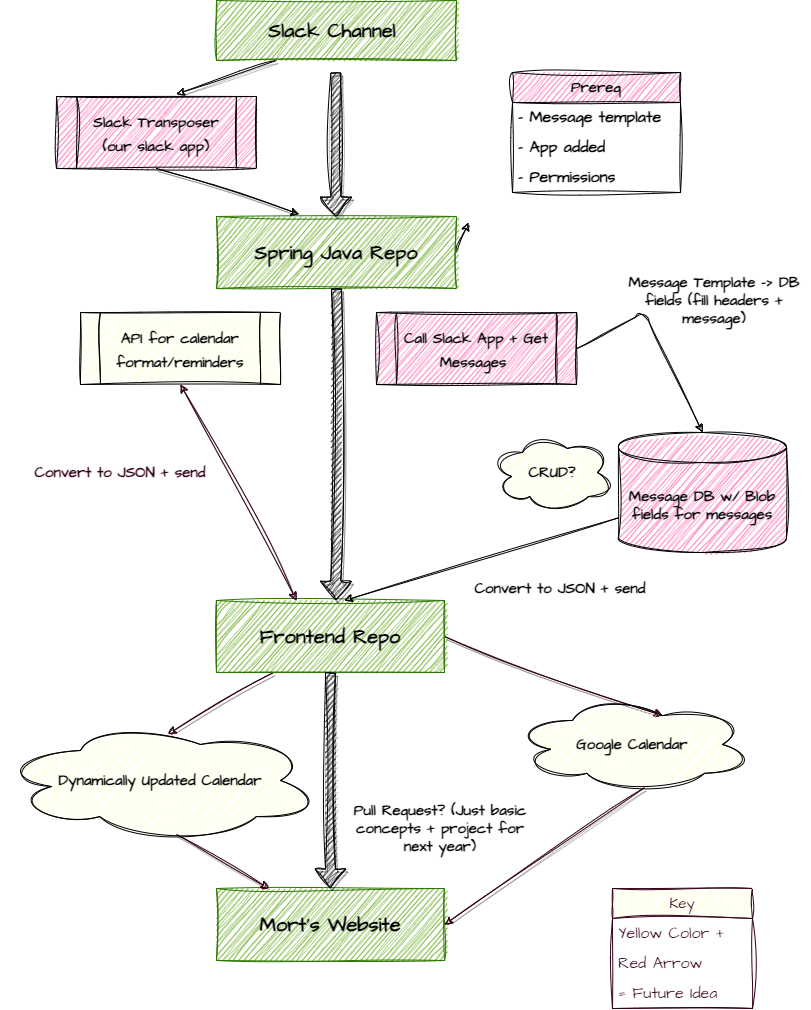

The diagram above was exported from draw.io. Its source (the exported page's mxGraphModel, read from the mxfile embedded in the PNG):
<mxGraphModel dx="2589" dy="1031" grid="1" gridSize="24" guides="1" tooltips="1" connect="1" arrows="1" fold="1" page="1" pageScale="1" pageWidth="850" pageHeight="1100" background="#ffffff" math="0" shadow="0">
  <root>
    <mxCell id="0" />
    <mxCell id="1" parent="0" />
    <mxCell id="38" style="edgeStyle=none;sketch=1;hachureGap=4;jiggle=2;curveFitting=1;jumpSize=8;html=1;exitX=0.25;exitY=1;exitDx=0;exitDy=0;entryX=0.6;entryY=-0.034;entryDx=0;entryDy=0;entryPerimeter=0;shadow=1;strokeColor=#000000;fontFamily=Architects Daughter;fontSource=https%3A%2F%2Ffonts.googleapis.com%2Fcss%3Ffamily%3DArchitects%2BDaughter;fontSize=15;fontColor=none;fillColor=#000000;" edge="1" parent="1" source="2" target="10">
      <mxGeometry relative="1" as="geometry" />
    </mxCell>
    <mxCell id="2" value="&lt;font color=&quot;#000000&quot;&gt;&lt;b&gt;Slack Channel&amp;nbsp;&lt;/b&gt;&lt;/font&gt;" style="rounded=0;whiteSpace=wrap;html=1;sketch=1;hachureGap=4;jiggle=2;curveFitting=1;fontFamily=Architects Daughter;fontSource=https%3A%2F%2Ffonts.googleapis.com%2Fcss%3Ffamily%3DArchitects%2BDaughter;fontSize=20;fillColor=#60a917;fontColor=#ffffff;strokeColor=#2D7600;" vertex="1" parent="1">
      <mxGeometry x="256" y="24" width="240" height="60" as="geometry" />
    </mxCell>
    <mxCell id="5" style="edgeStyle=none;sketch=1;hachureGap=4;jiggle=2;curveFitting=1;html=1;exitX=1;exitY=0.5;exitDx=0;exitDy=0;fontFamily=Architects Daughter;fontSource=https%3A%2F%2Ffonts.googleapis.com%2Fcss%3Ffamily%3DArchitects%2BDaughter;fontSize=16;fontColor=#000000;" edge="1" parent="1" source="3">
      <mxGeometry relative="1" as="geometry">
        <mxPoint x="508" y="246" as="targetPoint" />
      </mxGeometry>
    </mxCell>
    <mxCell id="3" value="&lt;font color=&quot;#000000&quot;&gt;&lt;b&gt;Spring Java Repo&lt;/b&gt;&lt;/font&gt;" style="rounded=0;whiteSpace=wrap;html=1;sketch=1;hachureGap=4;jiggle=2;curveFitting=1;fontFamily=Architects Daughter;fontSource=https%3A%2F%2Ffonts.googleapis.com%2Fcss%3Ffamily%3DArchitects%2BDaughter;fontSize=20;fillColor=#60a917;fontColor=#ffffff;strokeColor=#2D7600;" vertex="1" parent="1">
      <mxGeometry x="256" y="240" width="240" height="72" as="geometry" />
    </mxCell>
    <mxCell id="43" style="edgeStyle=none;sketch=1;hachureGap=4;jiggle=2;curveFitting=1;jumpSize=8;html=1;exitX=0.25;exitY=1;exitDx=0;exitDy=0;entryX=0.523;entryY=0.113;entryDx=0;entryDy=0;entryPerimeter=0;shadow=1;strokeColor=#33001A;fontFamily=Architects Daughter;fontSource=https%3A%2F%2Ffonts.googleapis.com%2Fcss%3Ffamily%3DArchitects%2BDaughter;fontSize=15;fontColor=none;fillColor=#000000;" edge="1" parent="1" source="4" target="42">
      <mxGeometry relative="1" as="geometry" />
    </mxCell>
    <mxCell id="45" style="edgeStyle=none;sketch=1;hachureGap=4;jiggle=2;curveFitting=1;jumpSize=8;html=1;exitX=1;exitY=0.5;exitDx=0;exitDy=0;entryX=0.625;entryY=0.2;entryDx=0;entryDy=0;entryPerimeter=0;shadow=1;strokeColor=#33001A;fontFamily=Architects Daughter;fontSource=https%3A%2F%2Ffonts.googleapis.com%2Fcss%3Ffamily%3DArchitects%2BDaughter;fontSize=15;fontColor=none;fillColor=#000000;" edge="1" parent="1" source="4" target="41">
      <mxGeometry relative="1" as="geometry" />
    </mxCell>
    <mxCell id="4" value="&lt;font color=&quot;#000000&quot;&gt;Frontend Repo&lt;/font&gt;" style="rounded=0;whiteSpace=wrap;html=1;sketch=1;hachureGap=4;jiggle=2;curveFitting=1;fontFamily=Architects Daughter;fontSource=https%3A%2F%2Ffonts.googleapis.com%2Fcss%3Ffamily%3DArchitects%2BDaughter;fontSize=20;fillColor=#60a917;fontColor=#ffffff;strokeColor=#2D7600;fontStyle=1" vertex="1" parent="1">
      <mxGeometry x="256" y="624" width="228" height="72" as="geometry" />
    </mxCell>
    <mxCell id="6" value="&lt;font color=&quot;#000000&quot;&gt;&lt;b&gt;Mort's Website&lt;/b&gt;&lt;/font&gt;" style="rounded=0;whiteSpace=wrap;html=1;sketch=1;hachureGap=4;jiggle=2;curveFitting=1;fontFamily=Architects Daughter;fontSource=https%3A%2F%2Ffonts.googleapis.com%2Fcss%3Ffamily%3DArchitects%2BDaughter;fontSize=20;fillColor=#60a917;fontColor=#ffffff;strokeColor=#2D7600;" vertex="1" parent="1">
      <mxGeometry x="256" y="912" width="228" height="72" as="geometry" />
    </mxCell>
    <mxCell id="39" style="edgeStyle=none;sketch=1;hachureGap=4;jiggle=2;curveFitting=1;jumpSize=8;html=1;exitX=0.5;exitY=1;exitDx=0;exitDy=0;entryX=0.345;entryY=-0.034;entryDx=0;entryDy=0;entryPerimeter=0;shadow=1;strokeColor=#000000;fontFamily=Architects Daughter;fontSource=https%3A%2F%2Ffonts.googleapis.com%2Fcss%3Ffamily%3DArchitects%2BDaughter;fontSize=15;fontColor=none;fillColor=#000000;" edge="1" parent="1" source="10" target="3">
      <mxGeometry relative="1" as="geometry" />
    </mxCell>
    <mxCell id="10" value="&lt;font style=&quot;font-size: 15px;&quot;&gt;&lt;b&gt;Slack Transposer (our slack app)&lt;/b&gt;&lt;/font&gt;" style="shape=process;whiteSpace=wrap;html=1;backgroundOutline=1;labelBackgroundColor=none;labelBorderColor=none;sketch=1;hachureGap=4;jiggle=2;curveFitting=1;fontFamily=Architects Daughter;fontSource=https%3A%2F%2Ffonts.googleapis.com%2Fcss%3Ffamily%3DArchitects%2BDaughter;fontSize=20;fontColor=none;fillColor=#FF66B3;strokeColor=#000000;" vertex="1" parent="1">
      <mxGeometry x="96" y="120" width="200" height="72" as="geometry" />
    </mxCell>
    <mxCell id="15" style="edgeStyle=none;sketch=1;hachureGap=4;jiggle=2;curveFitting=1;html=1;exitX=1;exitY=0;exitDx=0;exitDy=0;fontFamily=Architects Daughter;fontSource=https%3A%2F%2Ffonts.googleapis.com%2Fcss%3Ffamily%3DArchitects%2BDaughter;fontSize=15;fontColor=none;" edge="1" parent="1" source="11">
      <mxGeometry relative="1" as="geometry">
        <mxPoint x="720" y="96" as="targetPoint" />
      </mxGeometry>
    </mxCell>
    <mxCell id="11" value="Prereq" style="swimlane;fontStyle=1;childLayout=stackLayout;horizontal=1;startSize=30;horizontalStack=0;resizeParent=1;resizeParentMax=0;resizeLast=0;collapsible=1;marginBottom=0;whiteSpace=wrap;html=1;labelBackgroundColor=none;labelBorderColor=none;sketch=1;hachureGap=4;jiggle=2;curveFitting=1;strokeColor=#000000;fontFamily=Architects Daughter;fontSource=https%3A%2F%2Ffonts.googleapis.com%2Fcss%3Ffamily%3DArchitects%2BDaughter;fontSize=15;fontColor=none;fillColor=#FF66B3;" vertex="1" parent="1">
      <mxGeometry x="552" y="96" width="168" height="120" as="geometry" />
    </mxCell>
    <mxCell id="12" value="- Message template" style="text;strokeColor=none;fillColor=none;align=left;verticalAlign=middle;spacingLeft=4;spacingRight=4;overflow=hidden;points=[[0,0.5],[1,0.5]];portConstraint=eastwest;rotatable=0;whiteSpace=wrap;html=1;fontSize=16;labelBackgroundColor=none;labelBorderColor=none;sketch=1;hachureGap=4;jiggle=2;curveFitting=1;fontFamily=Architects Daughter;fontSource=https%3A%2F%2Ffonts.googleapis.com%2Fcss%3Ffamily%3DArchitects%2BDaughter;fontColor=none;fontStyle=1" vertex="1" parent="11">
      <mxGeometry y="30" width="168" height="30" as="geometry" />
    </mxCell>
    <mxCell id="13" value="- App added" style="text;strokeColor=none;fillColor=none;align=left;verticalAlign=middle;spacingLeft=4;spacingRight=4;overflow=hidden;points=[[0,0.5],[1,0.5]];portConstraint=eastwest;rotatable=0;whiteSpace=wrap;html=1;fontSize=16;labelBackgroundColor=none;labelBorderColor=none;sketch=1;hachureGap=4;jiggle=2;curveFitting=1;fontFamily=Architects Daughter;fontSource=https%3A%2F%2Ffonts.googleapis.com%2Fcss%3Ffamily%3DArchitects%2BDaughter;fontColor=none;fontStyle=1" vertex="1" parent="11">
      <mxGeometry y="60" width="168" height="30" as="geometry" />
    </mxCell>
    <mxCell id="14" value="- Permissions" style="text;strokeColor=none;fillColor=none;align=left;verticalAlign=middle;spacingLeft=4;spacingRight=4;overflow=hidden;points=[[0,0.5],[1,0.5]];portConstraint=eastwest;rotatable=0;whiteSpace=wrap;html=1;fontSize=16;labelBackgroundColor=none;labelBorderColor=none;sketch=1;hachureGap=4;jiggle=2;curveFitting=1;fontFamily=Architects Daughter;fontSource=https%3A%2F%2Ffonts.googleapis.com%2Fcss%3Ffamily%3DArchitects%2BDaughter;fontColor=none;fontStyle=1" vertex="1" parent="11">
      <mxGeometry y="90" width="168" height="30" as="geometry" />
    </mxCell>
    <mxCell id="16" value="&lt;span style=&quot;font-size: 15px;&quot;&gt;&lt;b&gt;Call Slack App + Get Messages&amp;nbsp;&lt;/b&gt;&lt;/span&gt;" style="shape=process;whiteSpace=wrap;html=1;backgroundOutline=1;labelBackgroundColor=none;labelBorderColor=none;sketch=1;hachureGap=4;jiggle=2;curveFitting=1;fontFamily=Architects Daughter;fontSource=https%3A%2F%2Ffonts.googleapis.com%2Fcss%3Ffamily%3DArchitects%2BDaughter;fontSize=20;fontColor=none;fillColor=#FF66B3;strokeColor=#000000;" vertex="1" parent="1">
      <mxGeometry x="416" y="336" width="200" height="72" as="geometry" />
    </mxCell>
    <mxCell id="23" value="" style="edgeStyle=none;sketch=1;hachureGap=4;jiggle=2;curveFitting=1;html=1;strokeColor=#000000;fontFamily=Architects Daughter;fontSource=https%3A%2F%2Ffonts.googleapis.com%2Fcss%3Ffamily%3DArchitects%2BDaughter;fontSize=15;fontColor=none;fillColor=#000000;entryX=0.561;entryY=0;entryDx=0;entryDy=0;entryPerimeter=0;fontStyle=1" edge="1" parent="1" source="18" target="4">
      <mxGeometry relative="1" as="geometry">
        <mxPoint x="648" y="600" as="targetPoint" />
      </mxGeometry>
    </mxCell>
    <mxCell id="18" value="&lt;b&gt;Message DB w/ Blob fields for messages&lt;/b&gt;" style="shape=cylinder3;whiteSpace=wrap;html=1;boundedLbl=1;backgroundOutline=1;size=15;labelBackgroundColor=none;labelBorderColor=none;sketch=1;hachureGap=4;jiggle=2;curveFitting=1;strokeColor=#000000;fontFamily=Architects Daughter;fontSource=https%3A%2F%2Ffonts.googleapis.com%2Fcss%3Ffamily%3DArchitects%2BDaughter;fontSize=15;fontColor=none;fillColor=#FF66B3;" vertex="1" parent="1">
      <mxGeometry x="658" y="456" width="168" height="120" as="geometry" />
    </mxCell>
    <mxCell id="19" value="" style="endArrow=classic;html=1;sketch=1;hachureGap=4;jiggle=2;curveFitting=1;fontFamily=Architects Daughter;fontSource=https%3A%2F%2Ffonts.googleapis.com%2Fcss%3Ffamily%3DArchitects%2BDaughter;fontSize=15;fontColor=none;exitX=1;exitY=0.5;exitDx=0;exitDy=0;entryX=0.5;entryY=0;entryDx=0;entryDy=0;entryPerimeter=0;fillColor=#000000;strokeColor=#000000;fontStyle=1" edge="1" parent="1" source="16" target="18">
      <mxGeometry width="50" height="50" relative="1" as="geometry">
        <mxPoint x="576" y="506" as="sourcePoint" />
        <mxPoint x="626" y="456" as="targetPoint" />
        <Array as="points">
          <mxPoint x="684" y="336" />
        </Array>
      </mxGeometry>
    </mxCell>
    <mxCell id="20" value="&lt;b&gt;Message Template -&amp;gt; DB fields (fill headers + message)&lt;/b&gt;" style="text;html=1;strokeColor=none;fillColor=none;align=center;verticalAlign=middle;whiteSpace=wrap;rounded=0;labelBackgroundColor=none;labelBorderColor=none;sketch=1;hachureGap=4;jiggle=2;curveFitting=1;fontFamily=Architects Daughter;fontSource=https%3A%2F%2Ffonts.googleapis.com%2Fcss%3Ffamily%3DArchitects%2BDaughter;fontSize=15;fontColor=none;" vertex="1" parent="1">
      <mxGeometry x="658" y="288" width="192" height="72" as="geometry" />
    </mxCell>
    <mxCell id="21" value="&lt;b&gt;CRUD?&lt;/b&gt;" style="ellipse;shape=cloud;whiteSpace=wrap;html=1;labelBackgroundColor=none;labelBorderColor=none;sketch=1;hachureGap=4;jiggle=2;curveFitting=1;strokeColor=#000000;fontFamily=Architects Daughter;fontSource=https%3A%2F%2Ffonts.googleapis.com%2Fcss%3Ffamily%3DArchitects%2BDaughter;fontSize=15;fontColor=none;fillColor=#FFFFCC;" vertex="1" parent="1">
      <mxGeometry x="532" y="456" width="120" height="80" as="geometry" />
    </mxCell>
    <mxCell id="25" value="&lt;b&gt;Convert to JSON + send&lt;/b&gt;" style="text;html=1;strokeColor=none;fillColor=none;align=center;verticalAlign=middle;whiteSpace=wrap;rounded=0;labelBackgroundColor=none;labelBorderColor=none;sketch=1;hachureGap=4;jiggle=2;curveFitting=1;fontFamily=Architects Daughter;fontSource=https%3A%2F%2Ffonts.googleapis.com%2Fcss%3Ffamily%3DArchitects%2BDaughter;fontSize=15;fontColor=none;" vertex="1" parent="1">
      <mxGeometry x="504" y="576" width="192" height="72" as="geometry" />
    </mxCell>
    <mxCell id="26" value="&lt;span style=&quot;font-size: 15px;&quot;&gt;&lt;b&gt;API for calendar format/reminders&lt;/b&gt;&lt;/span&gt;" style="shape=process;whiteSpace=wrap;html=1;backgroundOutline=1;labelBackgroundColor=none;labelBorderColor=none;sketch=1;hachureGap=4;jiggle=2;curveFitting=1;fontFamily=Architects Daughter;fontSource=https%3A%2F%2Ffonts.googleapis.com%2Fcss%3Ffamily%3DArchitects%2BDaughter;fontSize=20;fontColor=none;fillColor=#FFFFCC;strokeColor=#000000;" vertex="1" parent="1">
      <mxGeometry x="120" y="336" width="200" height="72" as="geometry" />
    </mxCell>
    <mxCell id="27" value="" style="endArrow=classic;startArrow=classic;html=1;sketch=1;hachureGap=4;jiggle=2;curveFitting=1;strokeColor=#33001A;fontFamily=Architects Daughter;fontSource=https%3A%2F%2Ffonts.googleapis.com%2Fcss%3Ffamily%3DArchitects%2BDaughter;fontSize=15;fontColor=none;fillColor=#000000;entryX=0.5;entryY=1;entryDx=0;entryDy=0;exitX=0.351;exitY=0;exitDx=0;exitDy=0;exitPerimeter=0;fontStyle=1;jumpSize=8;shadow=1;" edge="1" parent="1" source="4" target="26">
      <mxGeometry width="50" height="50" relative="1" as="geometry">
        <mxPoint x="226" y="600" as="sourcePoint" />
        <mxPoint x="276" y="550" as="targetPoint" />
      </mxGeometry>
    </mxCell>
    <mxCell id="29" value="&lt;b&gt;Convert to JSON + send&lt;/b&gt;" style="text;html=1;strokeColor=none;fillColor=none;align=center;verticalAlign=middle;whiteSpace=wrap;rounded=0;labelBackgroundColor=none;labelBorderColor=none;sketch=1;hachureGap=4;jiggle=2;curveFitting=1;fontFamily=Architects Daughter;fontSource=https%3A%2F%2Ffonts.googleapis.com%2Fcss%3Ffamily%3DArchitects%2BDaughter;fontSize=15;fontColor=#33001A;" vertex="1" parent="1">
      <mxGeometry x="64" y="460" width="192" height="72" as="geometry" />
    </mxCell>
    <mxCell id="31" value="&lt;b&gt;Pull Request? (Just basic concepts + project for next year)&lt;/b&gt;" style="text;html=1;strokeColor=none;fillColor=none;align=center;verticalAlign=middle;whiteSpace=wrap;rounded=0;labelBackgroundColor=none;labelBorderColor=none;sketch=1;hachureGap=4;jiggle=2;curveFitting=1;fontFamily=Architects Daughter;fontSource=https%3A%2F%2Ffonts.googleapis.com%2Fcss%3Ffamily%3DArchitects%2BDaughter;fontSize=15;fontColor=none;" vertex="1" parent="1">
      <mxGeometry x="384" y="816" width="192" height="72" as="geometry" />
    </mxCell>
    <mxCell id="32" value="" style="shape=flexArrow;endArrow=classic;html=1;shadow=1;sketch=1;hachureGap=4;jiggle=2;curveFitting=1;strokeColor=#000000;fontFamily=Architects Daughter;fontSource=https%3A%2F%2Ffonts.googleapis.com%2Fcss%3Ffamily%3DArchitects%2BDaughter;fontSize=15;fontColor=none;fillColor=#000000;jumpSize=8;exitX=0.5;exitY=1;exitDx=0;exitDy=0;entryX=0.5;entryY=0;entryDx=0;entryDy=0;" edge="1" parent="1" source="4" target="6">
      <mxGeometry width="50" height="50" relative="1" as="geometry">
        <mxPoint x="480" y="698" as="sourcePoint" />
        <mxPoint x="530" y="648" as="targetPoint" />
      </mxGeometry>
    </mxCell>
    <mxCell id="33" value="" style="shape=flexArrow;endArrow=classic;html=1;shadow=1;sketch=1;hachureGap=4;jiggle=2;curveFitting=1;strokeColor=#000000;fontFamily=Architects Daughter;fontSource=https%3A%2F%2Ffonts.googleapis.com%2Fcss%3Ffamily%3DArchitects%2BDaughter;fontSize=15;fontColor=none;fillColor=#000000;jumpSize=8;exitX=0.5;exitY=1;exitDx=0;exitDy=0;entryX=0.5;entryY=0;entryDx=0;entryDy=0;" edge="1" parent="1" source="3">
      <mxGeometry width="50" height="50" relative="1" as="geometry">
        <mxPoint x="375.29" y="408" as="sourcePoint" />
        <mxPoint x="375.29" y="624" as="targetPoint" />
      </mxGeometry>
    </mxCell>
    <mxCell id="37" value="" style="shape=flexArrow;endArrow=classic;html=1;shadow=1;sketch=1;hachureGap=4;jiggle=2;curveFitting=1;strokeColor=#000000;fontFamily=Architects Daughter;fontSource=https%3A%2F%2Ffonts.googleapis.com%2Fcss%3Ffamily%3DArchitects%2BDaughter;fontSize=15;fontColor=none;fillColor=#000000;jumpSize=8;entryX=0.5;entryY=0;entryDx=0;entryDy=0;" edge="1" parent="1">
      <mxGeometry width="50" height="50" relative="1" as="geometry">
        <mxPoint x="375.29" y="96" as="sourcePoint" />
        <mxPoint x="375.58" y="240" as="targetPoint" />
      </mxGeometry>
    </mxCell>
    <mxCell id="47" style="edgeStyle=none;sketch=1;hachureGap=4;jiggle=2;curveFitting=1;jumpSize=8;html=1;exitX=0.55;exitY=0.95;exitDx=0;exitDy=0;exitPerimeter=0;entryX=1;entryY=0.5;entryDx=0;entryDy=0;shadow=1;strokeColor=#33001A;fontFamily=Architects Daughter;fontSource=https%3A%2F%2Ffonts.googleapis.com%2Fcss%3Ffamily%3DArchitects%2BDaughter;fontSize=15;fontColor=none;fillColor=#000000;" edge="1" parent="1" source="41" target="6">
      <mxGeometry relative="1" as="geometry" />
    </mxCell>
    <mxCell id="41" value="&lt;b&gt;Google Calendar&lt;/b&gt;" style="ellipse;shape=cloud;whiteSpace=wrap;html=1;labelBackgroundColor=none;labelBorderColor=none;sketch=1;hachureGap=4;jiggle=2;curveFitting=1;strokeColor=#000000;fontFamily=Architects Daughter;fontSource=https%3A%2F%2Ffonts.googleapis.com%2Fcss%3Ffamily%3DArchitects%2BDaughter;fontSize=15;fontColor=none;fillColor=#FFFFCC;" vertex="1" parent="1">
      <mxGeometry x="552" y="720" width="240" height="96" as="geometry" />
    </mxCell>
    <mxCell id="44" style="edgeStyle=none;sketch=1;hachureGap=4;jiggle=2;curveFitting=1;jumpSize=8;html=1;exitX=0.55;exitY=0.95;exitDx=0;exitDy=0;exitPerimeter=0;shadow=1;strokeColor=#33001A;fontFamily=Architects Daughter;fontSource=https%3A%2F%2Ffonts.googleapis.com%2Fcss%3Ffamily%3DArchitects%2BDaughter;fontSize=15;fontColor=none;fillColor=#000000;" edge="1" parent="1" source="42" target="6">
      <mxGeometry relative="1" as="geometry" />
    </mxCell>
    <mxCell id="42" value="&lt;b&gt;Dynamically Updated Calendar&lt;/b&gt;" style="ellipse;shape=cloud;whiteSpace=wrap;html=1;labelBackgroundColor=none;labelBorderColor=none;sketch=1;hachureGap=4;jiggle=2;curveFitting=1;strokeColor=#000000;fontFamily=Architects Daughter;fontSource=https%3A%2F%2Ffonts.googleapis.com%2Fcss%3Ffamily%3DArchitects%2BDaughter;fontSize=15;fontColor=none;fillColor=#FFFFCC;" vertex="1" parent="1">
      <mxGeometry x="40" y="744" width="320" height="120" as="geometry" />
    </mxCell>
    <mxCell id="50" value="Key" style="swimlane;fontStyle=0;childLayout=stackLayout;horizontal=1;startSize=30;horizontalStack=0;resizeParent=1;resizeParentMax=0;resizeLast=0;collapsible=1;marginBottom=0;whiteSpace=wrap;html=1;labelBackgroundColor=none;labelBorderColor=none;sketch=1;hachureGap=4;jiggle=2;curveFitting=1;strokeColor=#33001A;fontFamily=Architects Daughter;fontSource=https%3A%2F%2Ffonts.googleapis.com%2Fcss%3Ffamily%3DArchitects%2BDaughter;fontSize=15;fontColor=#33001A;fillColor=#FFFFCC;" vertex="1" parent="1">
      <mxGeometry x="652" y="912" width="140" height="120" as="geometry" />
    </mxCell>
    <mxCell id="51" value="Yellow Color +" style="text;strokeColor=none;fillColor=none;align=left;verticalAlign=middle;spacingLeft=4;spacingRight=4;overflow=hidden;points=[[0,0.5],[1,0.5]];portConstraint=eastwest;rotatable=0;whiteSpace=wrap;html=1;fontSize=16;labelBackgroundColor=none;labelBorderColor=none;sketch=1;hachureGap=4;jiggle=2;curveFitting=1;fontFamily=Architects Daughter;fontSource=https%3A%2F%2Ffonts.googleapis.com%2Fcss%3Ffamily%3DArchitects%2BDaughter;fontColor=#33001A;" vertex="1" parent="50">
      <mxGeometry y="30" width="140" height="30" as="geometry" />
    </mxCell>
    <mxCell id="52" value="Red Arrow" style="text;strokeColor=none;fillColor=none;align=left;verticalAlign=middle;spacingLeft=4;spacingRight=4;overflow=hidden;points=[[0,0.5],[1,0.5]];portConstraint=eastwest;rotatable=0;whiteSpace=wrap;html=1;fontSize=16;labelBackgroundColor=none;labelBorderColor=none;sketch=1;hachureGap=4;jiggle=2;curveFitting=1;fontFamily=Architects Daughter;fontSource=https%3A%2F%2Ffonts.googleapis.com%2Fcss%3Ffamily%3DArchitects%2BDaughter;fontColor=#33001A;" vertex="1" parent="50">
      <mxGeometry y="60" width="140" height="30" as="geometry" />
    </mxCell>
    <mxCell id="53" value="= Future Idea" style="text;strokeColor=none;fillColor=none;align=left;verticalAlign=middle;spacingLeft=4;spacingRight=4;overflow=hidden;points=[[0,0.5],[1,0.5]];portConstraint=eastwest;rotatable=0;whiteSpace=wrap;html=1;fontSize=16;labelBackgroundColor=none;labelBorderColor=none;sketch=1;hachureGap=4;jiggle=2;curveFitting=1;fontFamily=Architects Daughter;fontSource=https%3A%2F%2Ffonts.googleapis.com%2Fcss%3Ffamily%3DArchitects%2BDaughter;fontColor=#33001A;" vertex="1" parent="50">
      <mxGeometry y="90" width="140" height="30" as="geometry" />
    </mxCell>
  </root>
</mxGraphModel>